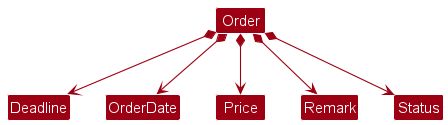

The diagram above was rendered by PlantUML. Its source (embedded in the PNG):
@startuml
!include style.puml
skinparam arrowThickness 1.1
skinparam arrowColor MODEL_COLOR
skinparam classBackgroundColor MODEL_COLOR

'BookKeeper *-right->  Order
Order *--> Deadline
Order *--> OrderDate
Order *--> Price
Order *--> Remark
Order *--> Status

@enduml